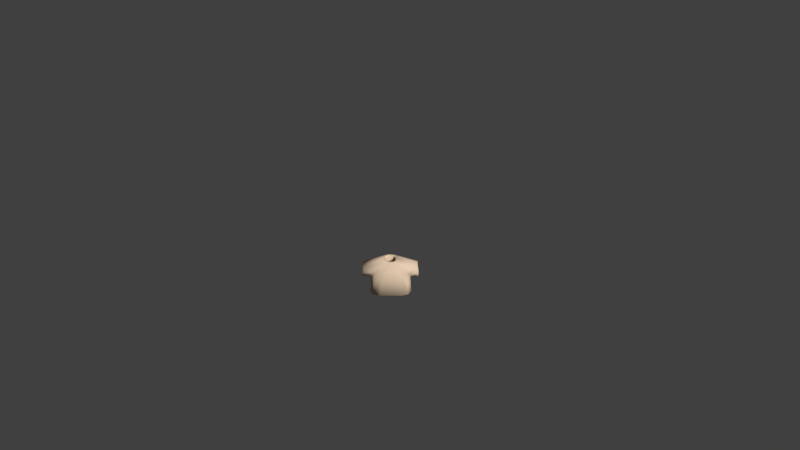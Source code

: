 # Source: Shirt0yellow.blend  (saved by Blender 2.77.0; exported with 4.5.12 LTS)
import bpy
from mathutils import Matrix  # noqa: F401  (used for matrix-valued properties, if any)

bpy.ops.wm.read_factory_settings(use_empty=True)
scene = bpy.context.scene
scene.name = 'Scene'

# ---- collections
col_collection_1 = bpy.data.collections.new('Collection 1'); scene.collection.children.link(col_collection_1)

# ---- materials (node trees are filled in below, after node groups)
mat_characters = bpy.data.materials.new('Characters')
mat_characters.alpha_threshold = 0.0
mat_characters.use_transparent_shadow = False
mat_characters.diffuse_color = (0.8, 0.6107, 0.4408, 1.0)
mat_characters.roughness = 0.5
mat_characters.specular_intensity = 0.0

# ---- material node trees

# ---- world
world_world = bpy.data.worlds.new('World'); scene.world = world_world
world_world.color = (0.05088, 0.05088, 0.05088)
world_world.use_sun_shadow = False
world_world.sun_shadow_jitter_overblur = 0.0
world_world.cycles.sampling_method = 'MANUAL'
world_world.light_settings.ao_factor = 0.1

# ---- cameras
cam_camera = bpy.data.cameras.new('Camera')
cam_camera.clip_end = 100.0
cam_camera.lens = 35.0
cam_camera.sensor_width = 32.0
cam_camera.sensor_height = 18.0
cam_camera.ortho_scale = 7.314
cam_camera.dof.focus_distance = 0.0
cam_camera.dof.aperture_fstop = 128.0

# ---- meshes
me_sphere_002 = bpy.data.meshes.new('Sphere.002')
me_sphere_002.from_pydata([(-0.9068, -0.3842, -0.2331), (-0.9068, 0.5064, -0.2331), (0.9068, 0.5064, -0.2331), (0.9068, -0.3842, -0.2331), (0.7739, 0.3437, 0.5754), (0.7739, -0.3842, 0.5754), (-0.7739, 0.3437, 0.5754), (-0.7739, -0.3842, 0.5754), (-0.8798, 0.623, -0.4971), (-0.8798, -0.5773, -0.4971), (0.8798, -0.5773, -0.4971), (0.8798, 0.623, -0.4971), (0.2837, 0.2761, 0.6431), (0.2837, -0.3166, 0.6431), (-0.2837, -0.3166, 0.6431), (-0.2837, 0.2761, 0.6431), (1.242, -0.3704, -0.2947), (1.242, 0.3704, -0.2947), (1.203, 0.3704, 0.3997), (1.203, -0.3704, 0.3997), (-1.242, 0.3704, -0.2947), (-1.242, -0.3704, -0.2947), (-1.203, -0.3704, 0.3997), (-1.203, 0.3704, 0.3997), (-0.9351, 0.651, -0.9967), (-0.9351, -0.6396, -0.9967), (0.9351, -0.6396, -0.9967), (0.9351, 0.651, -0.9967), (0.8798, 0.01711, -0.4971), (0.9351, 0.0001969, -0.9967), (-0.8798, 0.01711, -0.4971), (-0.9351, 0.0001969, -0.9967), (-0.5817, -0.4802, 0.07301), (0.5817, -0.4802, 0.07301), (3.576e-07, -0.3166, 0.6431), (3.576e-07, -0.5773, -0.4971), (2.98e-07, -0.6396, -0.9967), (3.576e-07, -0.4802, 0.07301), (0.5817, 0.4496, 0.07301), (-0.5817, 0.4496, 0.07301), (3.576e-07, 0.2761, 0.6431), (2.98e-07, 0.651, -0.9967), (3.576e-07, 0.623, -0.4971), (3.576e-07, 0.4496, 0.07301)], [], [(37, 33, 13, 34), (7, 6, 23, 22), (28, 10, 26, 29), (30, 8, 24, 31), (5, 3, 16, 19), (0, 1, 8, 30, 9), (2, 3, 10, 28, 11), (4, 2, 11, 38, 12), (5, 4, 12, 13), (6, 7, 14, 15), (7, 0, 9, 32, 14), (1, 6, 15, 39, 8), (3, 5, 13, 33, 10), (4, 5, 19, 18), (3, 2, 17, 16), (2, 4, 18, 17), (1, 0, 21, 20), (0, 7, 22, 21), (6, 1, 20, 23), (43, 39, 15, 40), (11, 28, 29, 27), (9, 30, 31, 25), (36, 26, 10, 35), (42, 11, 27, 41), (35, 10, 33, 37), (9, 35, 37, 32), (25, 36, 35, 9), (32, 37, 34, 14), (42, 8, 39, 43), (11, 42, 43, 38), (8, 42, 41, 24), (38, 43, 40, 12)])
me_sphere_002.polygons.foreach_set('use_smooth', [True] * 32)
_uv = me_sphere_002.uv_layers.new(name='UVMap')
_uv.uv.foreach_set('vector', [0.1569, 0.07032, 0.1569, 0.09813, 0.128, 0.08388, 0.128, 0.07032, 0.1205, 0.1531, 0.1561, 0.1531, 0.1575, 0.1737, 0.1212, 0.1737, 0.09598, 0.1611, 0.09598, 0.1327, 0.1205, 0.1297, 0.1205, 0.1603, 0.05858, 0.16, 0.05858, 0.131, 0.08312, 0.1297, 0.08312, 0.1608, 0.1318, 0.1073, 0.1709, 0.1137, 0.1738, 0.1297, 0.1402, 0.1278, 0.04572, 0.1792, 0.04572, 0.1366, 0.05858, 0.131, 0.05858, 0.16, 0.05858, 0.1884, 0.08312, 0.1845, 0.08312, 0.1419, 0.09598, 0.1327, 0.09598, 0.1611, 0.09598, 0.1901, 0.04965, 0.03332, 0.09001, 0.02697, 0.1038, 0.02826, 0.07477, 0.04251, 0.04572, 0.05676, 0.1944, 0.1531, 0.1588, 0.1531, 0.1621, 0.1297, 0.1911, 0.1297, 0.1561, 0.1531, 0.1205, 0.1531, 0.1238, 0.1297, 0.1528, 0.1297, 0.1318, 0.03332, 0.1709, 0.02697, 0.1852, 0.02826, 0.1569, 0.04251, 0.128, 0.05676, 0.09001, 0.1137, 0.04965, 0.1073, 0.04572, 0.08388, 0.07477, 0.09813, 0.1038, 0.1124, 0.1709, 0.1137, 0.1318, 0.1073, 0.128, 0.08388, 0.1569, 0.09813, 0.1852, 0.1124, 0.1588, 0.1531, 0.1944, 0.1531, 0.1937, 0.1737, 0.1575, 0.1737, 0.2098, 0.0535, 0.2098, 0.01093, 0.2262, 0.01743, 0.2262, 0.05284, 0.09001, 0.02697, 0.04965, 0.03332, 0.05833, 0.01281, 0.0916, 0.01093, 0.2108, 0.1297, 0.2108, 0.1723, 0.1944, 0.1716, 0.1944, 0.1362, 0.1709, 0.02697, 0.1318, 0.03332, 0.1402, 0.01281, 0.1738, 0.01093, 0.04965, 0.1073, 0.09001, 0.1137, 0.0916, 0.1297, 0.05833, 0.1278, 0.07477, 0.07032, 0.07477, 0.09813, 0.04572, 0.08388, 0.04572, 0.07032, 0.09598, 0.1901, 0.09598, 0.1611, 0.1205, 0.1603, 0.1205, 0.1914, 0.05858, 0.1884, 0.05858, 0.16, 0.08312, 0.1608, 0.08312, 0.1914, 0.2098, 0.07032, 0.2098, 0.115, 0.1852, 0.1124, 0.1852, 0.07032, 0.1038, 0.07032, 0.1038, 0.02826, 0.128, 0.02561, 0.128, 0.07032, 0.1852, 0.07032, 0.1852, 0.1124, 0.1569, 0.09813, 0.1569, 0.07032, 0.1852, 0.02826, 0.1852, 0.07032, 0.1569, 0.07032, 0.1569, 0.04251, 0.2098, 0.02561, 0.2098, 0.07032, 0.1852, 0.07032, 0.1852, 0.02826, 0.1569, 0.04251, 0.1569, 0.07032, 0.128, 0.07032, 0.128, 0.05676, 0.1038, 0.07032, 0.1038, 0.1124, 0.07477, 0.09813, 0.07477, 0.07032, 0.1038, 0.02826, 0.1038, 0.07032, 0.07477, 0.07032, 0.07477, 0.04251, 0.1038, 0.1124, 0.1038, 0.07032, 0.128, 0.07032, 0.128, 0.115, 0.07477, 0.04251, 0.07477, 0.07032, 0.04572, 0.07032, 0.04572, 0.05676])
me_sphere_002.materials.append(mat_characters)
me_sphere_002.use_remesh_preserve_volume = False
me_sphere_002.use_remesh_preserve_attributes = False
me_sphere_002.use_mirror_vertex_groups = False
me_sphere_002.update()
arm_armature = bpy.data.armatures.new('Armature')  # bones are not reproduced

# ---- objects
ob_armature = bpy.data.objects.new('Armature', arm_armature)
ob_shirt0yellow = bpy.data.objects.new('Shirt0yellow', me_sphere_002)
ob_camera = bpy.data.objects.new('Camera', cam_camera)

# ---- transforms, parenting, visibility, modifiers, constraints
ob_armature.location = (0.0, 0.0, 0.0)
ob_armature.scale = (0.4333, 0.4333, 0.4333)
ob_armature.lineart.crease_threshold = 0.0
ob_shirt0yellow.parent = ob_armature
ob_shirt0yellow.matrix_parent_inverse = Matrix(((2.308, 1.192e-07, 0.0, 3.962), (0.0, 2.308, 0.0, -5.589), (0.0, -5.96e-08, 2.308, -2.178), (0.0, 0.0, 0.0, 1.0)))
ob_shirt0yellow.location = (-1.718, 2.424, 1.479)
ob_shirt0yellow.scale = (0.3811, 0.3811, 0.3811)
ob_shirt0yellow.lineart.crease_threshold = 0.0
_vg = ob_shirt0yellow.vertex_groups.new(name='Bone')
_vg = ob_shirt0yellow.vertex_groups.new(name='Bone.001')
for _i, _w in zip([0, 1, 6, 7, 8, 9, 10, 12, 13, 14, 15, 24, 28, 30, 31, 32, 33, 34, 35, 37, 38, 39, 40, 41, 42, 43], [0.06764, 0.06739, 0.03819, 0.03188, 0.6842, 0.5585, 0.009477, 0.07206, 0.1072, 0.8693, 0.7915, 0.01259, 0.004739, 0.6213, 0.006295, 0.7139, 0.05833, 0.4882, 0.284, 0.3861, 0.03603, 0.7378, 0.4318, 0.006295, 0.3421, 0.3869]): _vg.add([_i], _w, 'REPLACE')
_vg = ob_shirt0yellow.vertex_groups.new(name='Bone.002')
for _i, _w in zip([0, 1, 6, 7, 8, 9, 14, 15, 22, 23, 30, 32, 34, 35, 37, 39, 40, 42, 43], [0.8425, 0.8629, 0.9397, 0.9453, 0.1297, 0.1455, 0.06248, 0.08766, 0.01601, 0.03525, 0.1376, 0.104, 0.03124, 0.07277, 0.05201, 0.1087, 0.04383, 0.06484, 0.05433]): _vg.add([_i], _w, 'REPLACE')
_vg = ob_shirt0yellow.vertex_groups.new(name='Bone.003')
for _i, _w in zip([0, 1, 20, 21, 22, 23], [0.05898, 0.05213, 0.9751, 0.9808, 0.9636, 0.9545]): _vg.add([_i], _w, 'REPLACE')
_vg = ob_shirt0yellow.vertex_groups.new(name='Bone.004')
for _i, _w in zip([2, 3, 4, 5, 8, 10, 11, 12, 13, 14, 15, 26, 28, 29, 30, 32, 33, 34, 35, 36, 37, 38, 39, 40, 42, 43], [0.06739, 0.06159, 0.04012, 0.03479, 0.009932, 0.6895, 0.5585, 0.8602, 0.7874, 0.06699, 0.1043, 0.009248, 0.624, 0.004624, 0.004966, 0.0335, 0.7384, 0.4272, 0.3447, 0.004624, 0.386, 0.7093, 0.05711, 0.4822, 0.2842, 0.3832]): _vg.add([_i], _w, 'REPLACE')
_vg = ob_shirt0yellow.vertex_groups.new(name='Bone.005')
for _i, _w in zip([2, 3, 4, 5, 10, 11, 12, 13, 18, 19, 28, 33, 34, 35, 37, 38, 40, 42, 43], [0.8438, 0.8752, 0.9396, 0.9422, 0.1285, 0.1463, 0.06665, 0.08941, 0.02491, 0.02795, 0.1374, 0.1089, 0.0447, 0.06424, 0.05447, 0.1065, 0.03332, 0.07316, 0.05324]): _vg.add([_i], _w, 'REPLACE')
_vg = ob_shirt0yellow.vertex_groups.new(name='Bone.006')
for _i, _w in zip([2, 3, 16, 17, 18, 19], [0.0582, 0.04492, 0.9769, 0.978, 0.9587, 0.9585]): _vg.add([_i], _w, 'REPLACE')
_vg = ob_shirt0yellow.vertex_groups.new(name='Bone.013')
_vg = ob_shirt0yellow.vertex_groups.new(name='Bone.014')
_vg = ob_shirt0yellow.vertex_groups.new(name='Bone.007')
for _i, _w in zip([10, 11, 26, 27, 28, 29, 33, 35, 36, 37, 38, 41, 42, 43], [0.06526, 0.1209, 0.4448, 0.4431, 0.09306, 0.444, 0.03263, 0.03263, 0.2224, 0.01631, 0.06043, 0.2216, 0.06043, 0.03021]): _vg.add([_i], _w, 'REPLACE')
_vg = ob_shirt0yellow.vertex_groups.new(name='Bone.008')
for _i, _w in zip([10, 11, 26, 27, 28, 29, 33, 35, 36, 37, 38, 41, 42, 43], [0.05344, 0.1285, 0.4921, 0.4775, 0.09095, 0.4848, 0.02672, 0.02672, 0.246, 0.01336, 0.06423, 0.2387, 0.06423, 0.03211]): _vg.add([_i], _w, 'REPLACE')
_vg = ob_shirt0yellow.vertex_groups.new(name='Bone.009')
_vg = ob_shirt0yellow.vertex_groups.new(name='Bone.010')
for _i, _w in zip([8, 9, 24, 25, 27, 29, 30, 31, 32, 35, 36, 37, 39, 41, 42, 43], [0.08085, 0.1233, 0.4542, 0.4442, 0.01747, 0.008737, 0.1021, 0.4492, 0.06163, 0.06163, 0.2221, 0.03081, 0.04043, 0.2358, 0.04043, 0.02021]): _vg.add([_i], _w, 'REPLACE')
_vg = ob_shirt0yellow.vertex_groups.new(name='Bone.011')
for _i, _w in zip([8, 9, 24, 25, 30, 31, 32, 35, 36, 37, 39, 41, 42, 43], [0.05637, 0.1294, 0.4924, 0.4781, 0.0929, 0.4853, 0.06471, 0.06471, 0.2391, 0.03236, 0.02819, 0.2462, 0.02819, 0.01409]): _vg.add([_i], _w, 'REPLACE')
_vg = ob_shirt0yellow.vertex_groups.new(name='Bone.012')
_m = ob_shirt0yellow.modifiers.new('Armature', 'ARMATURE')
_m.object = ob_armature
_m = ob_shirt0yellow.modifiers.new('Subsurf', 'SUBSURF')
_m.uv_smooth = 'PRESERVE_CORNERS'
_m.quality = 1
_m.render_levels = 1
_m.show_only_control_edges = False
_m = ob_shirt0yellow.modifiers.new('Solidify', 'SOLIDIFY')
_m.thickness = 0.1
_m.nonmanifold_thickness_mode = 'FIXED'
_m.nonmanifold_merge_threshold = 0.0003
_m = ob_shirt0yellow.modifiers.new('Decimate', 'DECIMATE')
_m.decimate_type = 'DISSOLVE'
_m.angle_limit = 0.192
ob_camera.location = (0.4563, -11.79, 9.594)
ob_camera.rotation_euler = (0.9667, 0.01081, 0.01677)
ob_camera.lock_rotations_4d = False
ob_camera.empty_display_type = 'ARROWS'
ob_camera.color = (0.0, 0.0, 0.0, 0.0)
ob_camera.display_type = 'WIRE'
ob_camera.lineart.crease_threshold = 0.0

# ---- collection membership
col_collection_1.objects.link(ob_armature)
col_collection_1.objects.link(ob_shirt0yellow)
col_collection_1.objects.link(ob_camera)

# ---- scene / render settings (as saved in the file)
scene.camera = ob_camera
scene.frame_start = 1; scene.frame_end = 200; scene.frame_set(55)
scene.render.engine = 'BLENDER_EEVEE_NEXT'
scene.render.resolution_percentage = 50
scene.render.dither_intensity = 0.0
scene.cycles.use_denoising = False
scene.cycles.samples = 128
scene.cycles.sampling_pattern = 'TABULATED_SOBOL'
scene.cycles.light_sampling_threshold = 0.0
scene.cycles.use_adaptive_sampling = False
scene.cycles.use_light_tree = False
scene.cycles.blur_glossy = 0.0
scene.cycles.sample_clamp_indirect = 0.0
scene.view_settings.view_transform = 'Standard'
bpy.context.view_layer.update()

# ---- added for rendering (the .blend has no usable light): sun
light_auto_sun = bpy.data.lights.new('AutoSun', 'SUN')
light_auto_sun.energy = 3.0
light_auto_sun.angle = 0.0523599
ob_auto_sun = bpy.data.objects.new('AutoSun', light_auto_sun)
scene.collection.objects.link(ob_auto_sun)
ob_auto_sun.rotation_euler = (0.872665, 0.174533, 0.523599)
bpy.context.view_layer.update()

